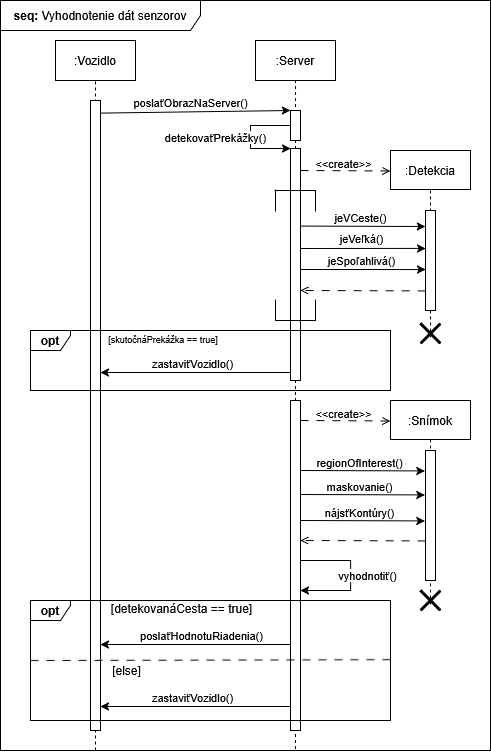

The diagram above was exported from draw.io. Its source (the exported page's mxGraphModel, read from the mxfile embedded in the PNG):
<mxGraphModel dx="1414" dy="759" grid="1" gridSize="10" guides="1" tooltips="1" connect="1" arrows="1" fold="1" page="1" pageScale="1" pageWidth="850" pageHeight="1100" math="0" shadow="0">
  <root>
    <mxCell id="0" />
    <mxCell id="1" parent="0" />
    <mxCell id="pWu_k_q1SA2lCSRvb3VX-6" parent="1" style="shape=umlFrame;whiteSpace=wrap;html=1;pointerEvents=0;recursiveResize=0;container=1;collapsible=0;width=200;height=30;" value="&lt;b&gt;seq:&lt;/b&gt;&amp;nbsp;Vyhodnotenie dát senzorov" vertex="1">
      <mxGeometry height="750" width="490" x="20" y="10" as="geometry" />
    </mxCell>
    <mxCell id="pWu_k_q1SA2lCSRvb3VX-5" edge="1" parent="pWu_k_q1SA2lCSRvb3VX-6" source="pWu_k_q1SA2lCSRvb3VX-6" style="endArrow=none;dashed=1;html=1;rounded=0;entryX=0.5;entryY=1;entryDx=0;entryDy=0;exitX=0.602;exitY=0.998;exitDx=0;exitDy=0;exitPerimeter=0;" target="pWu_k_q1SA2lCSRvb3VX-2" value="">
      <mxGeometry height="50" relative="1" width="50" as="geometry">
        <mxPoint x="295" y="735" as="sourcePoint" />
        <mxPoint x="295" y="103.21428571428572" as="targetPoint" />
      </mxGeometry>
    </mxCell>
    <mxCell id="pWu_k_q1SA2lCSRvb3VX-8" connectable="0" parent="pWu_k_q1SA2lCSRvb3VX-6" style="group" value="" vertex="1">
      <mxGeometry height="690" width="120" x="250" y="40" as="geometry" />
    </mxCell>
    <mxCell id="pWu_k_q1SA2lCSRvb3VX-2" parent="pWu_k_q1SA2lCSRvb3VX-8" style="rounded=0;whiteSpace=wrap;html=1;" value=":Server" vertex="1">
      <mxGeometry height="40" width="80" x="5" as="geometry" />
    </mxCell>
    <mxCell id="pWu_k_q1SA2lCSRvb3VX-12" parent="pWu_k_q1SA2lCSRvb3VX-8" style="rounded=0;whiteSpace=wrap;html=1;" value="" vertex="1">
      <mxGeometry height="30" width="10" x="40" y="70" as="geometry" />
    </mxCell>
    <mxCell id="pWu_k_q1SA2lCSRvb3VX-16" parent="pWu_k_q1SA2lCSRvb3VX-8" style="rounded=0;whiteSpace=wrap;html=1;" value="" vertex="1">
      <mxGeometry height="232" width="10" x="40" y="108" as="geometry" />
    </mxCell>
    <mxCell id="pWu_k_q1SA2lCSRvb3VX-27" edge="1" parent="pWu_k_q1SA2lCSRvb3VX-8" source="pWu_k_q1SA2lCSRvb3VX-12" style="endArrow=classic;html=1;rounded=0;exitX=0;exitY=0.5;exitDx=0;exitDy=0;entryX=0;entryY=0;entryDx=0;entryDy=0;" target="pWu_k_q1SA2lCSRvb3VX-16" value="">
      <mxGeometry height="50" relative="1" width="50" as="geometry">
        <Array as="points">
          <mxPoint y="85" />
          <mxPoint y="108" />
        </Array>
        <mxPoint x="20" y="140" as="sourcePoint" />
        <mxPoint x="70" y="90" as="targetPoint" />
      </mxGeometry>
    </mxCell>
    <mxCell id="pWu_k_q1SA2lCSRvb3VX-28" connectable="0" parent="pWu_k_q1SA2lCSRvb3VX-27" style="edgeLabel;html=1;align=center;verticalAlign=middle;resizable=0;points=[];" value="detekovaťPrekážky()" vertex="1">
      <mxGeometry relative="1" x="0.0632" y="1" as="geometry">
        <mxPoint x="-37" y="-4" as="offset" />
      </mxGeometry>
    </mxCell>
    <mxCell id="pWu_k_q1SA2lCSRvb3VX-31" parent="pWu_k_q1SA2lCSRvb3VX-8" style="shape=partialRectangle;whiteSpace=wrap;html=1;bottom=0;fillColor=none;point=[];connectable=0;targetShapes=umlLifeline;" value="" vertex="1">
      <mxGeometry height="20" width="40" x="25" y="150" as="geometry" />
    </mxCell>
    <mxCell id="pWu_k_q1SA2lCSRvb3VX-32" parent="pWu_k_q1SA2lCSRvb3VX-8" style="shape=partialRectangle;whiteSpace=wrap;html=1;top=0;fillColor=none;point=[];connectable=0;targetShapes=umlLifeline;" value="" vertex="1">
      <mxGeometry height="20" width="40" x="25" y="260" as="geometry" />
    </mxCell>
    <mxCell id="pWu_k_q1SA2lCSRvb3VX-43" edge="1" parent="pWu_k_q1SA2lCSRvb3VX-8" style="endArrow=classic;html=1;rounded=0;exitX=-0.012;exitY=0.931;exitDx=0;exitDy=0;exitPerimeter=0;" value="">
      <mxGeometry height="50" relative="1" width="50" as="geometry">
        <mxPoint x="39.88000000000011" y="331.99199999999996" as="sourcePoint" />
        <mxPoint x="-150" y="332" as="targetPoint" />
      </mxGeometry>
    </mxCell>
    <mxCell id="pWu_k_q1SA2lCSRvb3VX-44" connectable="0" parent="pWu_k_q1SA2lCSRvb3VX-43" style="edgeLabel;html=1;align=center;verticalAlign=middle;resizable=0;points=[];" value="zastaviťVozidlo()" vertex="1">
      <mxGeometry relative="1" x="-0.2605" as="geometry">
        <mxPoint x="-28" y="-9" as="offset" />
      </mxGeometry>
    </mxCell>
    <mxCell id="pWu_k_q1SA2lCSRvb3VX-46" edge="1" parent="pWu_k_q1SA2lCSRvb3VX-8" style="endArrow=open;html=1;rounded=0;dashed=1;dashPattern=8 8;endFill=0;exitX=0.017;exitY=0.663;exitDx=0;exitDy=0;exitPerimeter=0;" value="">
      <mxGeometry height="50" relative="1" width="50" as="geometry">
        <mxPoint x="175.16999999999996" y="250.45000000000005" as="sourcePoint" />
        <mxPoint x="50" y="250" as="targetPoint" />
      </mxGeometry>
    </mxCell>
    <mxCell id="pWu_k_q1SA2lCSRvb3VX-48" parent="pWu_k_q1SA2lCSRvb3VX-8" style="rounded=0;whiteSpace=wrap;html=1;" value="" vertex="1">
      <mxGeometry height="330" width="10" x="40" y="360" as="geometry" />
    </mxCell>
    <mxCell id="pWu_k_q1SA2lCSRvb3VX-64" edge="1" parent="pWu_k_q1SA2lCSRvb3VX-8" style="endArrow=open;html=1;rounded=0;dashed=1;dashPattern=8 8;endFill=0;exitX=0.017;exitY=0.663;exitDx=0;exitDy=0;exitPerimeter=0;" value="">
      <mxGeometry height="50" relative="1" width="50" as="geometry">
        <mxPoint x="175.16999999999996" y="500.45000000000005" as="sourcePoint" />
        <mxPoint x="50" y="500" as="targetPoint" />
      </mxGeometry>
    </mxCell>
    <mxCell id="pWu_k_q1SA2lCSRvb3VX-65" edge="1" parent="pWu_k_q1SA2lCSRvb3VX-8" style="endArrow=classic;html=1;rounded=0;exitX=1;exitY=0.75;exitDx=0;exitDy=0;entryX=1;entryY=0.75;entryDx=0;entryDy=0;edgeStyle=orthogonalEdgeStyle;" value="">
      <mxGeometry height="50" relative="1" width="50" as="geometry">
        <Array as="points">
          <mxPoint x="100" y="520" />
          <mxPoint x="100" y="550" />
        </Array>
        <mxPoint x="50.38" y="519.9999999999999" as="sourcePoint" />
        <mxPoint x="50" y="549.9999999999999" as="targetPoint" />
      </mxGeometry>
    </mxCell>
    <mxCell id="pWu_k_q1SA2lCSRvb3VX-69" connectable="0" parent="pWu_k_q1SA2lCSRvb3VX-65" style="edgeLabel;html=1;align=center;verticalAlign=middle;resizable=0;points=[];" value="vyhodnotiť()" vertex="1">
      <mxGeometry relative="1" x="0.1393" y="1" as="geometry">
        <mxPoint x="15" y="-10" as="offset" />
      </mxGeometry>
    </mxCell>
    <mxCell id="pWu_k_q1SA2lCSRvb3VX-14" edge="1" parent="pWu_k_q1SA2lCSRvb3VX-6" source="pWu_k_q1SA2lCSRvb3VX-9" style="endArrow=classic;html=1;rounded=0;exitX=0.998;exitY=0.02;exitDx=0;exitDy=0;exitPerimeter=0;entryX=0;entryY=0;entryDx=0;entryDy=0;" target="pWu_k_q1SA2lCSRvb3VX-12" value="">
      <mxGeometry height="50" relative="1" width="50" as="geometry">
        <mxPoint x="430" y="230" as="sourcePoint" />
        <mxPoint x="480" y="180" as="targetPoint" />
      </mxGeometry>
    </mxCell>
    <mxCell id="pWu_k_q1SA2lCSRvb3VX-15" connectable="0" parent="pWu_k_q1SA2lCSRvb3VX-14" style="edgeLabel;html=1;align=center;verticalAlign=middle;resizable=0;points=[];" value="poslaťObrazNaServer()" vertex="1">
      <mxGeometry relative="1" x="-0.168" y="-1" as="geometry">
        <mxPoint x="11" y="-11" as="offset" />
      </mxGeometry>
    </mxCell>
    <mxCell id="pWu_k_q1SA2lCSRvb3VX-21" parent="pWu_k_q1SA2lCSRvb3VX-6" style="rounded=0;whiteSpace=wrap;html=1;" value=":Detekcia" vertex="1">
      <mxGeometry height="39" width="80" x="390" y="150" as="geometry" />
    </mxCell>
    <mxCell id="pWu_k_q1SA2lCSRvb3VX-23" edge="1" parent="pWu_k_q1SA2lCSRvb3VX-6" style="endArrow=open;html=1;rounded=0;entryX=0;entryY=0.5;entryDx=0;entryDy=0;dashed=1;dashPattern=8 8;endFill=0;" value="">
      <mxGeometry height="50" relative="1" width="50" as="geometry">
        <mxPoint x="300" y="170" as="sourcePoint" />
        <mxPoint x="390" y="170.5" as="targetPoint" />
      </mxGeometry>
    </mxCell>
    <mxCell id="pWu_k_q1SA2lCSRvb3VX-47" connectable="0" parent="pWu_k_q1SA2lCSRvb3VX-23" style="edgeLabel;html=1;align=center;verticalAlign=middle;resizable=0;points=[];" value="&amp;lt;&amp;lt;create&amp;gt;&amp;gt;" vertex="1">
      <mxGeometry relative="1" x="-0.1981" y="1" as="geometry">
        <mxPoint x="6" y="-7" as="offset" />
      </mxGeometry>
    </mxCell>
    <mxCell id="pWu_k_q1SA2lCSRvb3VX-24" edge="1" parent="pWu_k_q1SA2lCSRvb3VX-6" source="pWu_k_q1SA2lCSRvb3VX-39" style="endArrow=none;dashed=1;html=1;rounded=0;entryX=0.5;entryY=1;entryDx=0;entryDy=0;exitX=0.502;exitY=0.699;exitDx=0;exitDy=0;exitPerimeter=0;" target="pWu_k_q1SA2lCSRvb3VX-21" value="">
      <mxGeometry height="50" relative="1" width="50" as="geometry">
        <mxPoint x="430" y="370" as="sourcePoint" />
        <mxPoint x="240" y="200" as="targetPoint" />
      </mxGeometry>
    </mxCell>
    <mxCell id="pWu_k_q1SA2lCSRvb3VX-25" parent="pWu_k_q1SA2lCSRvb3VX-6" style="rounded=0;whiteSpace=wrap;html=1;" value="" vertex="1">
      <mxGeometry height="100" width="10" x="425" y="210" as="geometry" />
    </mxCell>
    <mxCell id="pWu_k_q1SA2lCSRvb3VX-33" edge="1" parent="pWu_k_q1SA2lCSRvb3VX-6" style="endArrow=classic;html=1;rounded=0;exitX=1.067;exitY=0.378;exitDx=0;exitDy=0;exitPerimeter=0;" value="">
      <mxGeometry height="50" relative="1" width="50" as="geometry">
        <mxPoint x="300.6700000000001" y="225.57600000000002" as="sourcePoint" />
        <mxPoint x="425" y="226" as="targetPoint" />
      </mxGeometry>
    </mxCell>
    <mxCell id="pWu_k_q1SA2lCSRvb3VX-36" connectable="0" parent="pWu_k_q1SA2lCSRvb3VX-33" style="edgeLabel;html=1;align=center;verticalAlign=middle;resizable=0;points=[];" value="jeVCeste()" vertex="1">
      <mxGeometry relative="1" x="-0.3806" as="geometry">
        <mxPoint x="20" y="-9" as="offset" />
      </mxGeometry>
    </mxCell>
    <mxCell id="pWu_k_q1SA2lCSRvb3VX-39" parent="pWu_k_q1SA2lCSRvb3VX-6" style="shape=umlDestroy;html=1;strokeWidth=3;" value="" vertex="1">
      <mxGeometry height="20" width="20" x="420" y="323" as="geometry" />
    </mxCell>
    <mxCell id="pWu_k_q1SA2lCSRvb3VX-54" connectable="0" parent="pWu_k_q1SA2lCSRvb3VX-6" style="group" value="" vertex="1">
      <mxGeometry height="230" width="80" x="390" y="400" as="geometry" />
    </mxCell>
    <mxCell id="pWu_k_q1SA2lCSRvb3VX-50" parent="pWu_k_q1SA2lCSRvb3VX-54" style="rounded=0;whiteSpace=wrap;html=1;" value=":Snímok" vertex="1">
      <mxGeometry height="39" width="80" as="geometry" />
    </mxCell>
    <mxCell id="pWu_k_q1SA2lCSRvb3VX-53" parent="pWu_k_q1SA2lCSRvb3VX-54" style="shape=umlDestroy;html=1;strokeWidth=3;" value="" vertex="1">
      <mxGeometry height="20" width="20" x="30" y="190" as="geometry" />
    </mxCell>
    <mxCell id="pWu_k_q1SA2lCSRvb3VX-51" edge="1" parent="pWu_k_q1SA2lCSRvb3VX-54" source="pWu_k_q1SA2lCSRvb3VX-53" style="endArrow=none;dashed=1;html=1;rounded=0;entryX=0.5;entryY=1;entryDx=0;entryDy=0;exitX=0.502;exitY=0.699;exitDx=0;exitDy=0;exitPerimeter=0;" target="pWu_k_q1SA2lCSRvb3VX-50" value="">
      <mxGeometry height="50" relative="1" width="50" as="geometry">
        <mxPoint x="40" y="220" as="sourcePoint" />
        <mxPoint x="-150" y="50" as="targetPoint" />
      </mxGeometry>
    </mxCell>
    <mxCell id="pWu_k_q1SA2lCSRvb3VX-52" parent="pWu_k_q1SA2lCSRvb3VX-54" style="rounded=0;whiteSpace=wrap;html=1;" value="" vertex="1">
      <mxGeometry height="130" width="10" x="35" y="50" as="geometry" />
    </mxCell>
    <mxCell id="pWu_k_q1SA2lCSRvb3VX-7" connectable="0" parent="pWu_k_q1SA2lCSRvb3VX-6" style="group" value="" vertex="1">
      <mxGeometry height="690" width="340" x="50" y="40" as="geometry" />
    </mxCell>
    <mxCell id="pWu_k_q1SA2lCSRvb3VX-1" parent="pWu_k_q1SA2lCSRvb3VX-7" style="rounded=0;whiteSpace=wrap;html=1;" value=":Vozidlo" vertex="1">
      <mxGeometry height="40" width="80" x="5" as="geometry" />
    </mxCell>
    <mxCell id="pWu_k_q1SA2lCSRvb3VX-4" edge="1" parent="pWu_k_q1SA2lCSRvb3VX-7" style="endArrow=none;dashed=1;html=1;rounded=0;entryX=0.5;entryY=1;entryDx=0;entryDy=0;" target="pWu_k_q1SA2lCSRvb3VX-1" value="">
      <mxGeometry height="50" relative="1" width="50" as="geometry">
        <mxPoint x="45" y="710" as="sourcePoint" />
        <mxPoint x="45" y="63.214285714285715" as="targetPoint" />
      </mxGeometry>
    </mxCell>
    <mxCell id="pWu_k_q1SA2lCSRvb3VX-9" parent="pWu_k_q1SA2lCSRvb3VX-7" style="rounded=0;whiteSpace=wrap;html=1;" value="" vertex="1">
      <mxGeometry height="630" width="10" x="40" y="60" as="geometry" />
    </mxCell>
    <mxCell id="pWu_k_q1SA2lCSRvb3VX-70" parent="pWu_k_q1SA2lCSRvb3VX-7" style="shape=umlFrame;whiteSpace=wrap;html=1;pointerEvents=0;recursiveResize=0;container=1;collapsible=0;width=40;height=20;" value="&lt;b&gt;opt&lt;/b&gt;" vertex="1">
      <mxGeometry height="120" width="360" x="-20" y="560" as="geometry" />
    </mxCell>
    <mxCell id="pWu_k_q1SA2lCSRvb3VX-71" parent="pWu_k_q1SA2lCSRvb3VX-70" style="text;html=1;whiteSpace=wrap;strokeColor=none;fillColor=none;align=center;verticalAlign=middle;rounded=0;" value="[detekovanáCesta == true]" vertex="1">
      <mxGeometry height="10" width="157" x="73" y="3" as="geometry" />
    </mxCell>
    <mxCell id="pWu_k_q1SA2lCSRvb3VX-73" parent="pWu_k_q1SA2lCSRvb3VX-70" style="text;html=1;whiteSpace=wrap;strokeColor=none;fillColor=none;align=center;verticalAlign=middle;rounded=0;" value="[else]" vertex="1">
      <mxGeometry height="10" width="47" x="73" y="65" as="geometry" />
    </mxCell>
    <mxCell id="pWu_k_q1SA2lCSRvb3VX-72" edge="1" parent="pWu_k_q1SA2lCSRvb3VX-7" style="endArrow=none;dashed=1;html=1;dashPattern=8 8;strokeWidth=1;rounded=0;entryX=1.001;entryY=0.493;entryDx=0;entryDy=0;entryPerimeter=0;" target="pWu_k_q1SA2lCSRvb3VX-70" value="">
      <mxGeometry height="50" relative="1" width="50" as="geometry">
        <mxPoint x="-20" y="620" as="sourcePoint" />
        <mxPoint x="370" y="450" as="targetPoint" />
      </mxGeometry>
    </mxCell>
    <mxCell id="pWu_k_q1SA2lCSRvb3VX-40" parent="pWu_k_q1SA2lCSRvb3VX-6" style="shape=umlFrame;whiteSpace=wrap;html=1;pointerEvents=0;recursiveResize=0;container=1;collapsible=0;width=40;height=20;" value="&lt;b&gt;opt&lt;/b&gt;" vertex="1">
      <mxGeometry height="60" width="360" x="30" y="330" as="geometry" />
    </mxCell>
    <mxCell id="pWu_k_q1SA2lCSRvb3VX-42" parent="pWu_k_q1SA2lCSRvb3VX-40" style="text;html=1;whiteSpace=wrap;strokeColor=none;fillColor=none;align=center;verticalAlign=middle;rounded=0;" value="&lt;font style=&quot;font-size: 9px;&quot;&gt;[skutočnáPrekážka == true]&lt;/font&gt;" vertex="1">
      <mxGeometry height="10" width="120" x="73" y="3" as="geometry" />
    </mxCell>
    <mxCell id="pWu_k_q1SA2lCSRvb3VX-74" edge="1" parent="pWu_k_q1SA2lCSRvb3VX-6" style="endArrow=classic;html=1;rounded=0;" value="">
      <mxGeometry height="50" relative="1" width="50" as="geometry">
        <mxPoint x="290" y="644" as="sourcePoint" />
        <mxPoint x="100" y="644" as="targetPoint" />
      </mxGeometry>
    </mxCell>
    <mxCell id="pWu_k_q1SA2lCSRvb3VX-76" connectable="0" parent="pWu_k_q1SA2lCSRvb3VX-74" style="edgeLabel;html=1;align=center;verticalAlign=middle;resizable=0;points=[];" value="poslaťHodnotuRiadenia()" vertex="1">
      <mxGeometry relative="1" x="-0.2968" as="geometry">
        <mxPoint x="-23" y="-10" as="offset" />
      </mxGeometry>
    </mxCell>
    <mxCell id="pWu_k_q1SA2lCSRvb3VX-34" edge="1" parent="1" style="endArrow=classic;html=1;rounded=0;exitX=1.067;exitY=0.378;exitDx=0;exitDy=0;exitPerimeter=0;entryX=0.002;entryY=0.466;entryDx=0;entryDy=0;entryPerimeter=0;" value="">
      <mxGeometry height="50" relative="1" width="50" as="geometry">
        <mxPoint x="320" y="258" as="sourcePoint" />
        <mxPoint x="445.01999999999987" y="257.9" as="targetPoint" />
      </mxGeometry>
    </mxCell>
    <mxCell id="pWu_k_q1SA2lCSRvb3VX-37" connectable="0" parent="pWu_k_q1SA2lCSRvb3VX-34" style="edgeLabel;html=1;align=center;verticalAlign=middle;resizable=0;points=[];" value="jeVeľká()" vertex="1">
      <mxGeometry relative="1" x="-0.2402" as="geometry">
        <mxPoint x="14" y="-10" as="offset" />
      </mxGeometry>
    </mxCell>
    <mxCell id="pWu_k_q1SA2lCSRvb3VX-35" edge="1" parent="1" style="endArrow=classic;html=1;rounded=0;exitX=1.067;exitY=0.378;exitDx=0;exitDy=0;exitPerimeter=0;entryX=0.002;entryY=0.667;entryDx=0;entryDy=0;entryPerimeter=0;" value="">
      <mxGeometry height="50" relative="1" width="50" as="geometry">
        <mxPoint x="320" y="279" as="sourcePoint" />
        <mxPoint x="445.01999999999987" y="279.05000000000007" as="targetPoint" />
      </mxGeometry>
    </mxCell>
    <mxCell id="pWu_k_q1SA2lCSRvb3VX-38" connectable="0" parent="pWu_k_q1SA2lCSRvb3VX-35" style="edgeLabel;html=1;align=center;verticalAlign=middle;resizable=0;points=[];" value="jeSpoľahlivá()" vertex="1">
      <mxGeometry relative="1" x="-0.2605" as="geometry">
        <mxPoint x="15" y="-10" as="offset" />
      </mxGeometry>
    </mxCell>
    <mxCell id="pWu_k_q1SA2lCSRvb3VX-55" edge="1" parent="1" style="endArrow=open;html=1;rounded=0;entryX=0;entryY=0.5;entryDx=0;entryDy=0;dashed=1;dashPattern=8 8;endFill=0;" value="">
      <mxGeometry height="50" relative="1" width="50" as="geometry">
        <mxPoint x="320" y="430" as="sourcePoint" />
        <mxPoint x="410" y="430.5" as="targetPoint" />
      </mxGeometry>
    </mxCell>
    <mxCell id="pWu_k_q1SA2lCSRvb3VX-56" connectable="0" parent="pWu_k_q1SA2lCSRvb3VX-55" style="edgeLabel;html=1;align=center;verticalAlign=middle;resizable=0;points=[];" value="&amp;lt;&amp;lt;create&amp;gt;&amp;gt;" vertex="1">
      <mxGeometry relative="1" x="-0.1981" y="1" as="geometry">
        <mxPoint x="6" y="-7" as="offset" />
      </mxGeometry>
    </mxCell>
    <mxCell id="pWu_k_q1SA2lCSRvb3VX-57" edge="1" parent="1" style="endArrow=classic;html=1;rounded=0;exitX=1.067;exitY=0.378;exitDx=0;exitDy=0;exitPerimeter=0;" value="">
      <mxGeometry height="50" relative="1" width="50" as="geometry">
        <mxPoint x="320" y="480" as="sourcePoint" />
        <mxPoint x="444.3299999999999" y="480.424" as="targetPoint" />
      </mxGeometry>
    </mxCell>
    <mxCell id="pWu_k_q1SA2lCSRvb3VX-58" connectable="0" parent="pWu_k_q1SA2lCSRvb3VX-57" style="edgeLabel;html=1;align=center;verticalAlign=middle;resizable=0;points=[];" value="regionOfInterest()" vertex="1">
      <mxGeometry relative="1" x="-0.3806" as="geometry">
        <mxPoint x="20" y="-9" as="offset" />
      </mxGeometry>
    </mxCell>
    <mxCell id="pWu_k_q1SA2lCSRvb3VX-59" edge="1" parent="1" style="endArrow=classic;html=1;rounded=0;exitX=1.067;exitY=0.378;exitDx=0;exitDy=0;exitPerimeter=0;" value="">
      <mxGeometry height="50" relative="1" width="50" as="geometry">
        <mxPoint x="320" y="504" as="sourcePoint" />
        <mxPoint x="444.3299999999999" y="504.424" as="targetPoint" />
      </mxGeometry>
    </mxCell>
    <mxCell id="pWu_k_q1SA2lCSRvb3VX-60" connectable="0" parent="pWu_k_q1SA2lCSRvb3VX-59" style="edgeLabel;html=1;align=center;verticalAlign=middle;resizable=0;points=[];" value="maskovanie()" vertex="1">
      <mxGeometry relative="1" x="-0.3806" as="geometry">
        <mxPoint x="20" y="-9" as="offset" />
      </mxGeometry>
    </mxCell>
    <mxCell id="pWu_k_q1SA2lCSRvb3VX-61" edge="1" parent="1" style="endArrow=classic;html=1;rounded=0;exitX=1.067;exitY=0.378;exitDx=0;exitDy=0;exitPerimeter=0;" value="">
      <mxGeometry height="50" relative="1" width="50" as="geometry">
        <mxPoint x="320" y="530" as="sourcePoint" />
        <mxPoint x="444.3299999999999" y="530.424" as="targetPoint" />
      </mxGeometry>
    </mxCell>
    <mxCell id="pWu_k_q1SA2lCSRvb3VX-62" connectable="0" parent="pWu_k_q1SA2lCSRvb3VX-61" style="edgeLabel;html=1;align=center;verticalAlign=middle;resizable=0;points=[];" value="nájsťKontúry()" vertex="1">
      <mxGeometry relative="1" x="-0.3806" as="geometry">
        <mxPoint x="20" y="-9" as="offset" />
      </mxGeometry>
    </mxCell>
    <mxCell id="pWu_k_q1SA2lCSRvb3VX-75" edge="1" parent="1" style="endArrow=classic;html=1;rounded=0;exitX=0;exitY=0.75;exitDx=0;exitDy=0;" value="">
      <mxGeometry height="50" relative="1" width="50" as="geometry">
        <mxPoint x="310" y="716" as="sourcePoint" />
        <mxPoint x="120" y="716" as="targetPoint" />
      </mxGeometry>
    </mxCell>
    <mxCell id="pWu_k_q1SA2lCSRvb3VX-77" connectable="0" parent="pWu_k_q1SA2lCSRvb3VX-75" style="edgeLabel;html=1;align=center;verticalAlign=middle;resizable=0;points=[];" value="zastaviťVozidlo()" vertex="1">
      <mxGeometry relative="1" x="0.0442" y="2" as="geometry">
        <mxPoint y="-12" as="offset" />
      </mxGeometry>
    </mxCell>
  </root>
</mxGraphModel>